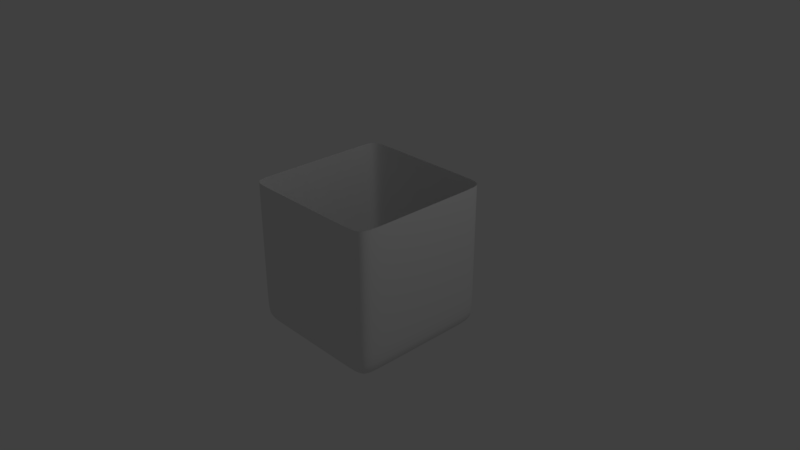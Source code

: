 # Source: BLOCK.blend  (saved by Blender 2.79.0; exported with 4.5.12 LTS)
import bpy
from mathutils import Matrix  # noqa: F401  (used for matrix-valued properties, if any)

bpy.ops.wm.read_factory_settings(use_empty=True)
scene = bpy.context.scene
scene.name = 'Scene'

# ---- collections
col_collection_1 = bpy.data.collections.new('Collection 1'); scene.collection.children.link(col_collection_1)

# ---- materials (node trees are filled in below, after node groups)
mat_material = bpy.data.materials.new('Material')
mat_material.alpha_threshold = 0.0
mat_material.use_transparent_shadow = False
mat_material.roughness = 0.5
mat_material.line_color = (0.0, 0.0, 0.0, 1.0)

# ---- material node trees

# ---- world
world_world = bpy.data.worlds.new('World'); scene.world = world_world
world_world.color = (0.05088, 0.05088, 0.05088)
world_world.use_sun_shadow = False
world_world.sun_shadow_jitter_overblur = 0.0
world_world.cycles.sampling_method = 'MANUAL'

# ---- cameras
cam_camera = bpy.data.cameras.new('Camera')
cam_camera.clip_end = 100.0
cam_camera.lens = 35.0
cam_camera.sensor_width = 32.0
cam_camera.sensor_height = 18.0
cam_camera.ortho_scale = 7.314
cam_camera.dof.focus_distance = 0.0
cam_camera.dof.aperture_fstop = 128.0

# ---- lights
light_lamp = bpy.data.lights.new('Lamp', 'POINT')
light_lamp.transmission_factor = 0.0
light_lamp.cutoff_distance = 30.0
light_lamp.energy = 100.0
light_lamp.shadow_buffer_clip_start = 1.001
light_lamp.shadow_soft_size = 0.1
light_lamp.shadow_maximum_resolution = 0.006
light_lamp.use_absolute_resolution = True

# ---- meshes
me_cube = bpy.data.meshes.new('Cube')
me_cube.from_pydata([(1.0, 1.0, -1.0), (1.0, -1.0, -1.0), (-1.0, -1.0, -1.0), (-1.0, 1.0, -1.0), (1.0, 1.0, 1.0), (1.0, -1.0, 1.0), (-1.0, -1.0, 1.0), (-1.0, 1.0, 1.0), (1.0, 1.0, -0.688), (1.0, -1.0, -0.688), (-1.0, -1.0, -0.688), (-1.0, 1.0, -0.688), (0.6816, 1.0, -1.0), (0.6816, -1.0, -1.0), (0.6816, 1.0, 1.0), (0.6816, -1.0, 1.0), (0.6816, 1.0, -0.688), (0.6816, -1.0, -0.688), (-0.7263, 1.0, -1.0), (-0.7263, -1.0, -1.0), (-0.7263, 1.0, 1.0), (-0.7263, -1.0, 1.0), (-0.7263, 1.0, -0.688), (-0.7263, -1.0, -0.688), (1.0, -0.7276, -1.0), (-1.0, -0.7276, -1.0), (1.0, -0.7276, 1.0), (-1.0, -0.7276, 1.0), (-1.0, -0.7276, -0.688), (1.0, -0.7276, -0.688), (0.07515, -0.1378, -0.8986), (-0.1198, -0.1378, -0.8986), (-1.0, 0.7459, -1.0), (-1.0, 0.7459, 1.0), (-1.0, 0.7459, -0.688), (0.07515, 0.1561, -0.8986), (-0.1198, 0.1561, -0.8986), (1.0, 0.7459, -1.0), (1.0, 0.7459, 1.0), (1.0, 0.7459, -0.688), (0.6816, -0.7276, -1.0), (-0.7263, -0.7276, -1.0), (0.6816, 0.7459, -1.0), (-0.7263, 0.7459, -1.0), (0.4953, -0.5579, -1.0), (-0.5399, -0.5579, -1.0), (0.4953, 0.5762, -1.0), (-0.5399, 0.5762, -1.0), (0.3967, -0.4593, -1.0), (-0.4413, -0.4593, -1.0), (0.3967, 0.4776, -1.0), (-0.4413, 0.4776, -1.0), (0.3098, -0.3724, -0.9527), (-0.3544, -0.3724, -0.9527), (0.3098, 0.3907, -0.9527), (-0.3544, 0.3907, -0.9527), (0.2173, -0.28, -0.9264), (-0.262, -0.28, -0.9264), (0.2173, 0.2983, -0.9264), (-0.262, 0.2983, -0.9264), (0.1342, -0.1969, -0.9091), (-0.1789, -0.1969, -0.9091), (0.1342, 0.2152, -0.9091), (-0.1789, 0.2152, -0.9091)], [], [(41, 19, 2, 25), (29, 26, 5, 9), (23, 21, 6, 10), (34, 33, 7, 11), (22, 18, 3, 11), (20, 22, 11, 7), (32, 34, 11, 3), (19, 23, 10, 2), (24, 29, 9, 1), (1, 9, 17, 13), (4, 8, 16, 14), (8, 0, 12, 16), (9, 5, 15, 17), (24, 1, 13, 40), (13, 17, 23, 19), (14, 16, 22, 20), (16, 12, 18, 22), (17, 15, 21, 23), (40, 13, 19, 41), (35, 30, 31, 36), (37, 24, 40, 42), (37, 39, 29, 24), (2, 10, 28, 25), (10, 6, 27, 28), (39, 38, 26, 29), (43, 41, 25, 32), (18, 43, 32, 3), (8, 4, 38, 39), (0, 8, 39, 37), (0, 37, 42, 12), (12, 42, 43, 18), (25, 28, 34, 32), (28, 27, 33, 34), (45, 44, 40, 41), (44, 46, 42, 40), (47, 45, 41, 43), (46, 47, 43, 42), (49, 48, 44, 45), (48, 50, 46, 44), (51, 49, 45, 47), (50, 51, 47, 46), (53, 52, 48, 49), (52, 54, 50, 48), (55, 53, 49, 51), (54, 55, 51, 50), (57, 56, 52, 53), (56, 58, 54, 52), (59, 57, 53, 55), (58, 59, 55, 54), (61, 60, 56, 57), (60, 62, 58, 56), (63, 61, 57, 59), (62, 63, 59, 58), (31, 30, 60, 61), (30, 35, 62, 60), (36, 31, 61, 63), (35, 36, 63, 62)])
me_cube.polygons.foreach_set('use_smooth', [True] * 57)
_uv = me_cube.uv_layers.new(name='UVMap')
_uv.uv.foreach_set('vector', [0.5625, 0.4375, 0.4375, 0.3125, 0.5, 0.2501, 0.625, 0.375, 0.2501, 0.75, 0.1251, 0.8749, 0.0001001, 0.75, 0.1251, 0.625, 0.3125, 0.1876, 0.1876, 0.06259, 0.25, 0.0001001, 0.375, 0.1251, 0.8124, 0.3125, 0.9374, 0.1876, 0.9999, 0.25, 0.8749, 0.375, 0.8124, 0.6875, 0.6875, 0.5625, 0.7499, 0.5, 0.8749, 0.625, 0.9374, 0.8124, 0.8124, 0.6875, 0.8749, 0.625, 0.9999, 0.7499, 0.6875, 0.4375, 0.8124, 0.3125, 0.8749, 0.375, 0.7499, 0.5, 0.4375, 0.3125, 0.3125, 0.1876, 0.375, 0.1251, 0.5, 0.2501, 0.375, 0.625, 0.2501, 0.75, 0.1251, 0.625, 0.25, 0.5, 0.25, 0.5, 0.1251, 0.375, 0.25, 0.2501, 0.375, 0.375, 0.75, 0.9999, 0.625, 0.8749, 0.75, 0.7499, 0.8749, 0.8749, 0.625, 0.8749, 0.5, 0.7499, 0.625, 0.625, 0.75, 0.7499, 0.1251, 0.375, 9.998e-05, 0.2501, 0.1251, 0.1251, 0.25, 0.2501, 0.375, 0.625, 0.25, 0.5, 0.375, 0.375, 0.5, 0.5, 0.375, 0.375, 0.25, 0.2501, 0.3125, 0.1876, 0.4375, 0.3125, 0.8749, 0.8749, 0.75, 0.7499, 0.8124, 0.6875, 0.9374, 0.8124, 0.75, 0.7499, 0.625, 0.625, 0.6875, 0.5625, 0.8124, 0.6875, 0.25, 0.2501, 0.1251, 0.1251, 0.1876, 0.06259, 0.3125, 0.1876, 0.5, 0.5, 0.375, 0.375, 0.4375, 0.3125, 0.5625, 0.4375, 0.5638, 0.507, 0.5555, 0.4987, 0.5612, 0.493, 0.5695, 0.5013, 0.4375, 0.6875, 0.375, 0.625, 0.5, 0.5, 0.5625, 0.5625, 0.4375, 0.6875, 0.3125, 0.8124, 0.2501, 0.75, 0.375, 0.625, 0.5, 0.2501, 0.625, 0.1251, 0.7499, 0.25, 0.625, 0.375, 0.625, 0.1251, 0.7499, 9.998e-05, 0.8749, 0.1251, 0.7499, 0.25, 0.3125, 0.8124, 0.1876, 0.9374, 0.1251, 0.8749, 0.2501, 0.75, 0.625, 0.5, 0.5625, 0.4375, 0.625, 0.375, 0.6875, 0.4375, 0.6875, 0.5625, 0.625, 0.5, 0.6875, 0.4375, 0.7499, 0.5, 0.375, 0.8749, 0.2501, 0.9999, 0.1876, 0.9374, 0.3125, 0.8124, 0.5, 0.7499, 0.375, 0.8749, 0.3125, 0.8124, 0.4375, 0.6875, 0.5, 0.7499, 0.4375, 0.6875, 0.5625, 0.5625, 0.625, 0.625, 0.625, 0.625, 0.5625, 0.5625, 0.625, 0.5, 0.6875, 0.5625, 0.625, 0.375, 0.7499, 0.25, 0.8124, 0.3125, 0.6875, 0.4375, 0.7499, 0.25, 0.8749, 0.1251, 0.9374, 0.1876, 0.8124, 0.3125, 0.5618, 0.4688, 0.5313, 0.4993, 0.5, 0.5, 0.5625, 0.4375, 0.5313, 0.4993, 0.5632, 0.5312, 0.5625, 0.5625, 0.5, 0.5, 0.5937, 0.5007, 0.5618, 0.4688, 0.5625, 0.4375, 0.625, 0.5, 0.5632, 0.5312, 0.5937, 0.5007, 0.625, 0.5, 0.5625, 0.5625, 0.5616, 0.4745, 0.537, 0.4992, 0.5313, 0.4993, 0.5618, 0.4688, 0.537, 0.4992, 0.5633, 0.5255, 0.5632, 0.5312, 0.5313, 0.4993, 0.588, 0.5008, 0.5616, 0.4745, 0.5618, 0.4688, 0.5937, 0.5007, 0.5633, 0.5255, 0.588, 0.5008, 0.5937, 0.5007, 0.5632, 0.5312, 0.5615, 0.4795, 0.542, 0.499, 0.537, 0.4992, 0.5616, 0.4745, 0.542, 0.499, 0.5634, 0.5205, 0.5633, 0.5255, 0.537, 0.4992, 0.583, 0.501, 0.5615, 0.4795, 0.5616, 0.4745, 0.588, 0.5008, 0.5634, 0.5205, 0.583, 0.501, 0.588, 0.5008, 0.5633, 0.5255, 0.5614, 0.4848, 0.5473, 0.4989, 0.542, 0.499, 0.5615, 0.4795, 0.5473, 0.4989, 0.5636, 0.5152, 0.5634, 0.5205, 0.542, 0.499, 0.5777, 0.5011, 0.5614, 0.4848, 0.5615, 0.4795, 0.583, 0.501, 0.5636, 0.5152, 0.5777, 0.5011, 0.583, 0.501, 0.5634, 0.5205, 0.5613, 0.4896, 0.5521, 0.4988, 0.5473, 0.4989, 0.5614, 0.4848, 0.5521, 0.4988, 0.5637, 0.5104, 0.5636, 0.5152, 0.5473, 0.4989, 0.5729, 0.5012, 0.5613, 0.4896, 0.5614, 0.4848, 0.5777, 0.5011, 0.5637, 0.5104, 0.5729, 0.5012, 0.5777, 0.5011, 0.5636, 0.5152, 0.5612, 0.493, 0.5555, 0.4987, 0.5521, 0.4988, 0.5613, 0.4896, 0.5555, 0.4987, 0.5638, 0.507, 0.5637, 0.5104, 0.5521, 0.4988, 0.5695, 0.5013, 0.5612, 0.493, 0.5613, 0.4896, 0.5729, 0.5012, 0.5638, 0.507, 0.5695, 0.5013, 0.5729, 0.5012, 0.5637, 0.5104])
me_cube.materials.append(mat_material)
me_cube.use_remesh_preserve_volume = False
me_cube.use_remesh_preserve_attributes = False
me_cube.use_mirror_vertex_groups = False
me_cube.update()

# ---- objects
ob_cube = bpy.data.objects.new('Cube', me_cube)
ob_lamp = bpy.data.objects.new('Lamp', light_lamp)
ob_camera = bpy.data.objects.new('Camera', cam_camera)

# ---- transforms, parenting, visibility, modifiers, constraints
ob_cube.location = (0.0, 0.0, 0.0)
ob_cube.lock_rotations_4d = False
ob_cube.empty_display_type = 'ARROWS'
ob_cube.lineart.crease_threshold = 0.0
_m = ob_cube.modifiers.new('Subsurf', 'SUBSURF')
_m.uv_smooth = 'PRESERVE_CORNERS'
_m.quality = 2
_m.show_only_control_edges = False
ob_lamp.location = (4.076, 1.005, 5.904)
ob_lamp.rotation_euler = (0.6503, 0.05522, 1.866)
ob_lamp.lock_rotations_4d = False
ob_lamp.empty_display_type = 'ARROWS'
ob_lamp.color = (0.0, 0.0, 0.0, 0.0)
ob_lamp.lineart.crease_threshold = 0.0
ob_camera.location = (7.481, -6.508, 5.344)
ob_camera.rotation_euler = (1.109, 0.0, 0.8149)
ob_camera.lock_rotations_4d = False
ob_camera.empty_display_type = 'ARROWS'
ob_camera.color = (0.0, 0.0, 0.0, 0.0)
ob_camera.display_type = 'WIRE'
ob_camera.lineart.crease_threshold = 0.0

# ---- collection membership
col_collection_1.objects.link(ob_cube)
col_collection_1.objects.link(ob_lamp)
col_collection_1.objects.link(ob_camera)

# ---- scene / render settings (as saved in the file)
scene.camera = ob_camera
scene.frame_start = 1; scene.frame_end = 250; scene.frame_set(0)
scene.render.engine = 'BLENDER_EEVEE_NEXT'
scene.render.resolution_percentage = 50
scene.render.dither_intensity = 0.0
scene.cycles.use_denoising = False
scene.cycles.samples = 128
scene.cycles.sampling_pattern = 'TABULATED_SOBOL'
scene.cycles.use_adaptive_sampling = False
scene.cycles.use_light_tree = False
scene.cycles.blur_glossy = 0.0
scene.cycles.sample_clamp_indirect = 0.0
scene.view_settings.view_transform = 'Standard'
bpy.context.view_layer.update()
